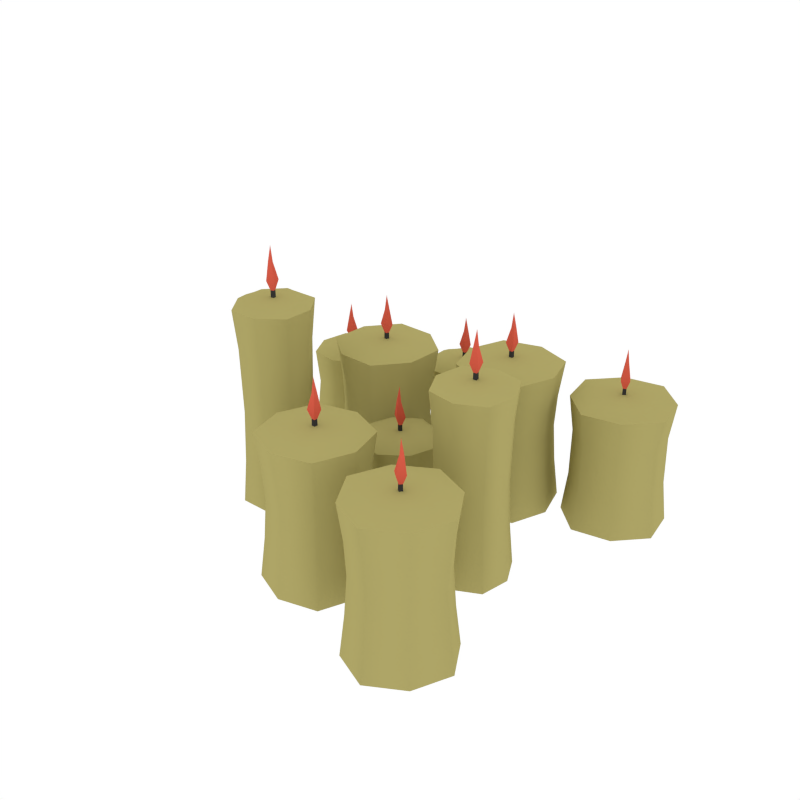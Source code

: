 # Source: Candles_2.blend  (saved by Blender 2.93.21; exported with 4.5.12 LTS)
import bpy
from mathutils import Matrix  # noqa: F401  (used for matrix-valued properties, if any)

bpy.ops.wm.read_factory_settings(use_empty=True)
scene = bpy.context.scene
scene.name = 'Scene'

# ---- collections
col_collection_1 = bpy.data.collections.new('Collection 1'); scene.collection.children.link(col_collection_1)

# ---- materials (node trees are filled in below, after node groups)
mat_candle = bpy.data.materials.new('Candle')
mat_candle.alpha_threshold = 0.0
mat_candle.diffuse_color = (0.4252, 0.3761, 0.1352, 1.0)
mat_candle.roughness = 0.5
mat_light = bpy.data.materials.new('Light')
mat_light.alpha_threshold = 0.0
mat_light.diffuse_color = (0.6985, 0.1098, 0.06795, 1.0)
mat_light.roughness = 0.5
mat_black = bpy.data.materials.new('Black')
mat_black.alpha_threshold = 0.0
mat_black.diffuse_color = (0.04425, 0.04425, 0.04425, 1.0)
mat_black.roughness = 0.5

# ---- node groups
ng_auto_smooth = bpy.data.node_groups.new('Auto Smooth', 'GeometryNodeTree')
_s = ng_auto_smooth.interface.new_socket(name='Geometry', in_out='OUTPUT', socket_type='NodeSocketGeometry')
_s = ng_auto_smooth.interface.new_socket(name='Geometry', in_out='INPUT', socket_type='NodeSocketGeometry')
_s = ng_auto_smooth.interface.new_socket(name='Angle', in_out='INPUT', socket_type='NodeSocketFloat')
_s.subtype = 'ANGLE'
_s.min_value = 0.0
_s.max_value = 3.142
ng_auto_smooth.is_modifier = True
_N = ng_auto_smooth.nodes; _L = ng_auto_smooth.links
n0 = _N.new('NodeGroupOutput'); n0.name = 'Group Output'; n0.location = (480, -100)
n1 = _N.new('NodeGroupInput'); n1.name = 'Group Input'; n1.location = (-420, -300)
n2 = _N.new('NodeGroupInput'); n2.name = 'Group Input.001'; n2.location = (-60, -100)
n3 = _N.new('GeometryNodeSetShadeSmooth'); n3.name = 'Set Shade Smooth'; n3.location = (120, -100)
n3.domain = 'EDGE'
n4 = _N.new('GeometryNodeSetShadeSmooth'); n4.name = 'Set Shade Smooth.001'; n4.location = (300, -100)
n5 = _N.new('GeometryNodeInputMeshEdgeAngle'); n5.name = 'Edge Angle'; n5.location = (-420, -220)
n6 = _N.new('GeometryNodeInputEdgeSmooth'); n6.name = 'Is Edge Smooth'; n6.location = (-60, -160)
n7 = _N.new('GeometryNodeInputShadeSmooth'); n7.name = 'Is Face Smooth'; n7.location = (-240, -340)
n8 = _N.new('FunctionNodeBooleanMath'); n8.name = 'Boolean Math'; n8.location = (-60, -220)
n9 = _N.new('FunctionNodeCompare'); n9.name = 'Compare'; n9.location = (-240, -180)
n9.operation = 'LESS_EQUAL'
_L.new(n5.outputs[0], n9.inputs[0])
_L.new(n4.outputs[0], n0.inputs[0])
_L.new(n1.outputs[1], n9.inputs[1])
_L.new(n9.outputs[0], n8.inputs[0])
_L.new(n7.outputs[0], n8.inputs[1])
_L.new(n2.outputs[0], n3.inputs[0])
_L.new(n6.outputs[0], n3.inputs[1])
_L.new(n3.outputs[0], n4.inputs[0])
_L.new(n8.outputs[0], n3.inputs[2])
n0.is_active_output = True

# ---- material node trees

# ---- world
world_world = bpy.data.worlds.new('World'); scene.world = world_world
world_world.color = (1.0, 1.0, 1.0)
world_world.use_sun_shadow = False
world_world.sun_shadow_jitter_overblur = 0.0
world_world.cycles.sampling_method = 'NONE'
world_world.cycles.sample_map_resolution = 256

# ---- meshes
me_cube = bpy.data.meshes.new('Cube')
me_cube.from_pydata([(0.1248, -0.3542, 0.09944), (0.005659, -0.4566, 0.09944), (-0.09671, -0.3374, 0.09944), (0.02242, -0.2351, 0.09944), (-0.1071, -0.3366, 0.3592), (0.01404, -0.3458, 0.3747), (0.1352, -0.355, 0.3592), (0.02321, -0.2247, 0.3592), (0.004871, -0.467, 0.3592), (0.005799, -0.4547, 0.2711), (0.02228, -0.2369, 0.2711), (0.1229, -0.3541, 0.2711), (-0.09486, -0.3376, 0.2711), (0.1367, -0.3551, 0.0003514), (0.1034, -0.269, 0.09944), (0.1184, -0.3537, 0.1919), (0.09082, -0.4352, 0.09944), (0.004755, -0.4685, 0.0003514), (0.006146, -0.4501, 0.1919), (-0.07531, -0.4226, 0.09944), (-0.1087, -0.3365, 0.0003514), (-0.09027, -0.3379, 0.1919), (-0.06273, -0.2565, 0.09944), (0.02333, -0.2231, 0.0003514), (0.02194, -0.2415, 0.1919), (0.106, -0.3528, 0.3708), (0.007082, -0.4378, 0.3708), (-0.0779, -0.3389, 0.3708), (0.021, -0.2539, 0.3708), (-0.08371, -0.4298, 0.3592), (-0.06145, -0.258, 0.2711), (0.1118, -0.2618, 0.3592), (0.08954, -0.4337, 0.2711), (-0.07382, -0.4213, 0.2711), (-0.06995, -0.2481, 0.3592), (0.1019, -0.2703, 0.2711), (0.09803, -0.4436, 0.3592), (0.005184, -0.4628, 0.3294), (0.0229, -0.2288, 0.3294), (0.1311, -0.3547, 0.3294), (-0.103, -0.337, 0.3294), (0.113, -0.2608, 0.0003514), (0.0982, -0.2735, 0.1919), (0.0991, -0.4448, 0.0003514), (0.08636, -0.43, 0.1919), (-0.07101, -0.2468, 0.0003514), (-0.05827, -0.2617, 0.1919), (-0.08494, -0.4309, 0.0003514), (-0.07012, -0.4181, 0.1919), (0.08696, -0.2832, 0.3678), (0.0767, -0.4187, 0.3678), (-0.05888, -0.4085, 0.3678), (-0.04862, -0.2729, 0.3678), (-0.08036, -0.4269, 0.3294), (-0.06708, -0.2514, 0.3294), (0.1084, -0.2647, 0.3294), (0.09516, -0.4402, 0.3294), (0.002863, -0.3554, 0.411), (0.009616, -0.3496, 0.3898), (0.004436, -0.3346, 0.411), (0.01024, -0.3414, 0.3898), (0.02365, -0.357, 0.411), (0.01784, -0.3502, 0.3898), (0.02522, -0.3362, 0.411), (0.01847, -0.342, 0.3898), (0.01304, -0.3416, 0.4491), (0.01241, -0.3498, 0.4491), (0.0207, -0.3422, 0.4522), (0.02007, -0.3504, 0.4522), (0.009405, -0.3498, 0.3716), (0.01006, -0.3412, 0.3716), (0.01803, -0.3505, 0.3716), (0.01868, -0.3418, 0.3716), (0.01502, -0.3459, 0.486), (0.3261, 0.3862, 0.0971), (0.4768, 0.3409, 0.0971), (0.4316, 0.1901, 0.0971), (0.2808, 0.2354, 0.0971), (0.4365, 0.1809, 0.3029), (0.3788, 0.2882, 0.3184), (0.3211, 0.3954, 0.3029), (0.2716, 0.2305, 0.3029), (0.486, 0.3459, 0.3029), (0.4752, 0.34, 0.2146), (0.2824, 0.2363, 0.2146), (0.3269, 0.3845, 0.2146), (0.4307, 0.1918, 0.2146), (0.3204, 0.3968, -0.002212), (0.2657, 0.3221, 0.0971), (0.4128, 0.4012, 0.0971), (0.4874, 0.3466, -0.002212), (0.4919, 0.2542, 0.0971), (0.4372, 0.1796, -0.002212), (0.3449, 0.1751, 0.0971), (0.2702, 0.2297, -0.002212), (0.335, 0.3695, 0.3146), (0.4602, 0.3319, 0.3146), (0.4226, 0.2068, 0.3146), (0.2974, 0.2444, 0.3146), (0.5025, 0.251, 0.3029), (0.3454, 0.177, 0.2146), (0.2551, 0.3253, 0.3029), (0.4122, 0.3994, 0.2146), (0.49, 0.2548, 0.2146), (0.3417, 0.1645, 0.3029), (0.2676, 0.3216, 0.2146), (0.416, 0.4119, 0.3029), (0.4824, 0.3439, 0.2731), (0.2752, 0.2324, 0.2731), (0.3231, 0.3917, 0.2731), (0.4345, 0.1846, 0.2731), (0.2535, 0.3258, -0.002212), (0.4164, 0.4134, -0.002212), (0.3412, 0.1629, -0.002212), (0.5041, 0.2505, -0.002212), (0.2865, 0.3159, 0.3115), (0.4065, 0.3804, 0.3115), (0.4711, 0.2604, 0.3115), (0.3511, 0.1959, 0.3115), (0.4983, 0.2523, 0.2731), (0.3429, 0.1687, 0.2731), (0.2593, 0.324, 0.2731), (0.4147, 0.4076, 0.2731), (0.393, 0.2839, 0.3548), (0.3844, 0.2865, 0.3336), (0.3746, 0.274, 0.3548), (0.3771, 0.2826, 0.3336), (0.3831, 0.3023, 0.3548), (0.3805, 0.2938, 0.3336), (0.3647, 0.2924, 0.3548), (0.3732, 0.2898, 0.3336), (0.3758, 0.285, 0.393), (0.3831, 0.289, 0.393), (0.3721, 0.2918, 0.3961), (0.3794, 0.2957, 0.3961), (0.3847, 0.2864, 0.3153), (0.3771, 0.2823, 0.3153), (0.3806, 0.294, 0.3153), (0.3729, 0.2899, 0.3153), (0.3783, 0.289, 0.43), (-0.1998, 0.366, 0.2318), (-0.1103, 0.3391, 0.2473), (-0.02086, 0.3121, 0.2318), (-0.08334, 0.4285, 0.2318), (-0.1373, 0.2496, 0.2318), (-0.1346, 0.2586, 0.1438), (-0.08607, 0.4195, 0.1438), (-0.02991, 0.3148, 0.1438), (-0.1907, 0.3633, 0.1438), (-0.02068, 0.312, -0.002762), (-0.1374, 0.2494, -0.002762), (-0.2, 0.3661, -0.002762), (-0.08328, 0.4287, -0.002762), (-0.04243, 0.3186, 0.2434), (-0.1308, 0.2712, 0.2434), (-0.1782, 0.3595, 0.2434), (-0.08985, 0.407, 0.2434), (-0.1977, 0.2922, 0.2318), (-0.1524, 0.4176, 0.1438), (-0.02299, 0.3859, 0.2318), (-0.06821, 0.2606, 0.1438), (-0.1888, 0.2969, 0.1438), (-0.1572, 0.4264, 0.2318), (-0.03182, 0.3812, 0.1438), (-0.06347, 0.2517, 0.2318), (-0.1364, 0.2527, 0.2021), (-0.08426, 0.4255, 0.2021), (-0.02392, 0.313, 0.2021), (-0.1967, 0.3651, 0.2021), (-0.02281, 0.386, -0.002762), (-0.06337, 0.2515, -0.002762), (-0.1573, 0.4266, -0.002762), (-0.1978, 0.2921, -0.002762), (-0.04517, 0.374, 0.2404), (-0.07537, 0.2739, 0.2404), (-0.1755, 0.3041, 0.2404), (-0.1453, 0.4042, 0.2404), (-0.1947, 0.2938, 0.2021), (-0.1556, 0.4234, 0.2021), (-0.02597, 0.3843, 0.2021), (-0.06507, 0.2547, 0.2021), (-0.1233, 0.3321, 0.2836), (-0.1155, 0.3363, 0.2624), (-0.1173, 0.352, 0.2836), (-0.1131, 0.3442, 0.2624), (-0.1034, 0.3261, 0.2836), (-0.1076, 0.3339, 0.2624), (-0.09734, 0.346, 0.2836), (-0.1052, 0.3418, 0.2624), (-0.1104, 0.3434, 0.3218), (-0.1128, 0.3355, 0.3218), (-0.103, 0.3412, 0.3248), (-0.1054, 0.3333, 0.3248), (-0.1157, 0.3362, 0.2442), (-0.1132, 0.3444, 0.2442), (-0.1074, 0.3337, 0.2442), (-0.1049, 0.3419, 0.2442), (-0.1094, 0.3388, 0.3586), (0.2625, -0.1997, 0.09944), (0.166, -0.127, 0.09944), (0.2387, -0.03053, 0.09944), (0.3352, -0.1032, 0.09944), (0.2376, -0.02258, 0.4523), (0.2506, -0.1151, 0.4678), (0.2636, -0.2076, 0.4523), (0.3431, -0.1021, 0.4523), (0.1581, -0.1281, 0.4523), (0.1674, -0.1268, 0.3642), (0.3338, -0.1034, 0.3642), (0.2623, -0.1983, 0.3642), (0.2389, -0.03194, 0.3642), (0.2638, -0.2088, 0.0003514), (0.323, -0.1696, 0.09944), (0.2618, -0.1948, 0.2177), (0.1961, -0.1875, 0.09944), (0.1569, -0.1283, 0.0003514), (0.1709, -0.1263, 0.2177), (0.1782, -0.0606, 0.09944), (0.2374, -0.0214, 0.0003514), (0.2394, -0.03544, 0.2177), (0.3051, -0.04275, 0.09944), (0.3443, -0.1019, 0.0003514), (0.3303, -0.1039, 0.2177), (0.2605, -0.1853, 0.4639), (0.1804, -0.125, 0.4639), (0.2407, -0.04489, 0.4639), (0.3208, -0.1052, 0.4639), (0.1714, -0.05548, 0.4523), (0.3042, -0.04395, 0.3642), (0.3298, -0.1747, 0.4523), (0.197, -0.1863, 0.3642), (0.1794, -0.06151, 0.3642), (0.3102, -0.03595, 0.4523), (0.3218, -0.1687, 0.3642), (0.191, -0.1943, 0.4523), (0.1612, -0.1277, 0.4225), (0.34, -0.1025, 0.4225), (0.2632, -0.2045, 0.4225), (0.238, -0.02574, 0.4225), (0.3308, -0.1755, 0.0003514), (0.3188, -0.1665, 0.2177), (0.1902, -0.1953, 0.0003514), (0.1992, -0.1833, 0.2177), (0.311, -0.03494, 0.0003514), (0.3019, -0.04695, 0.2177), (0.1704, -0.05472, 0.0003514), (0.1824, -0.06377, 0.2177), (0.3096, -0.1596, 0.4609), (0.2061, -0.1742, 0.4609), (0.1915, -0.07062, 0.4609), (0.2951, -0.05606, 0.4609), (0.1741, -0.05751, 0.4225), (0.3082, -0.03865, 0.4225), (0.3271, -0.1727, 0.4225), (0.193, -0.1916, 0.4225), (0.2388, -0.1062, 0.5041), (0.2459, -0.1116, 0.4829), (0.2595, -0.1033, 0.5041), (0.2541, -0.1105, 0.4829), (0.2417, -0.1269, 0.5041), (0.2471, -0.1198, 0.4829), (0.2624, -0.124, 0.5041), (0.2553, -0.1186, 0.4829), (0.2545, -0.1132, 0.5422), (0.2463, -0.1144, 0.5422), (0.2556, -0.1208, 0.5453), (0.2474, -0.122, 0.5453), (0.2457, -0.1114, 0.4646), (0.2543, -0.1102, 0.4646), (0.2469, -0.12, 0.4646), (0.2555, -0.1188, 0.4646), (0.2507, -0.1161, 0.5791), (0.3851, -0.3443, 0.09944), (0.3939, -0.5011, 0.09944), (0.2371, -0.51, 0.09944), (0.2282, -0.3531, 0.09944), (0.2302, -0.5178, 0.3592), (0.3111, -0.4271, 0.3747), (0.392, -0.3365, 0.3592), (0.2205, -0.3462, 0.3592), (0.4017, -0.508, 0.3592), (0.3926, -0.4999, 0.2711), (0.2296, -0.3544, 0.2711), (0.3838, -0.3456, 0.2711), (0.2384, -0.5086, 0.2711), (0.393, -0.3353, 0.0003514), (0.3044, -0.3095, 0.09944), (0.3808, -0.3491, 0.1919), (0.4287, -0.4205, 0.09944), (0.4029, -0.5091, 0.0003514), (0.3891, -0.4968, 0.1919), (0.3178, -0.5447, 0.09944), (0.2291, -0.5189, 0.0003514), (0.2414, -0.5052, 0.1919), (0.1935, -0.4338, 0.09944), (0.2193, -0.3452, 0.0003514), (0.2331, -0.3574, 0.1919), (0.3725, -0.3583, 0.3708), (0.3799, -0.4885, 0.3708), (0.2497, -0.4959, 0.3708), (0.2423, -0.3657, 0.3708), (0.3184, -0.5558, 0.3592), (0.1954, -0.4337, 0.2711), (0.3038, -0.2984, 0.3592), (0.4268, -0.4206, 0.2711), (0.3176, -0.5428, 0.2711), (0.1824, -0.4344, 0.3592), (0.3046, -0.3115, 0.2711), (0.4398, -0.4198, 0.3592), (0.3986, -0.5053, 0.3294), (0.2236, -0.349, 0.3294), (0.3893, -0.3396, 0.3294), (0.2329, -0.5147, 0.3294), (0.3037, -0.2968, 0.0003514), (0.3048, -0.3163, 0.1919), (0.4414, -0.4197, 0.0003514), (0.4219, -0.4208, 0.1919), (0.1808, -0.4345, 0.0003514), (0.2003, -0.4334, 0.1919), (0.3185, -0.5574, 0.0003514), (0.3174, -0.5379, 0.1919), (0.3057, -0.3311, 0.3678), (0.4071, -0.4217, 0.3678), (0.3165, -0.5231, 0.3678), (0.2151, -0.4325, 0.3678), (0.3181, -0.5514, 0.3294), (0.1868, -0.4342, 0.3294), (0.3041, -0.3028, 0.3294), (0.4354, -0.4201, 0.3294), (0.3119, -0.4418, 0.411), (0.3114, -0.4329, 0.3898), (0.2964, -0.4279, 0.411), (0.3053, -0.4274, 0.3898), (0.3258, -0.4263, 0.411), (0.3169, -0.4268, 0.3898), (0.3103, -0.4124, 0.411), (0.3108, -0.4213, 0.3898), (0.3071, -0.4253, 0.4491), (0.3133, -0.4309, 0.4491), (0.3122, -0.4196, 0.4522), (0.3184, -0.4251, 0.4522), (0.3114, -0.4332, 0.3716), (0.305, -0.4275, 0.3716), (0.3172, -0.4268, 0.3716), (0.3108, -0.421, 0.3716), (0.3117, -0.4264, 0.486), (-0.2911, -0.1559, 0.602), (-0.2963, -0.1575, 0.536), (-0.3004, -0.1654, 0.5596), (-0.2988, -0.1496, 0.536), (-0.3067, -0.1455, 0.5596), (-0.2884, -0.155, 0.536), (-0.2805, -0.1591, 0.5596), (-0.2909, -0.1472, 0.536), (-0.2868, -0.1393, 0.5596), (-0.3786, -0.1082, 0.4689), (-0.3377, -0.2373, 0.4689), (-0.2087, -0.1965, 0.4689), (-0.2495, -0.06738, 0.4689), (-0.228, -0.1864, 0.5115), (-0.2595, -0.08672, 0.5115), (-0.3592, -0.1182, 0.5115), (-0.3277, -0.2179, 0.5115), (-0.2543, -0.0766, 0.2411), (-0.2473, -0.06326, -0.0006213), (-0.2179, -0.1917, 0.2411), (-0.2045, -0.1986, -0.0006213), (-0.3693, -0.113, 0.2411), (-0.3827, -0.1061, -0.0006213), (-0.3329, -0.2281, 0.2411), (-0.3399, -0.2414, -0.0006213), (-0.2076, -0.1251, 0.4689), (-0.3797, -0.1795, 0.4689), (-0.2664, -0.2384, 0.4689), (-0.3208, -0.06628, 0.4689), (-0.3816, -0.1066, 0.502), (-0.3347, -0.2314, 0.404), (-0.2057, -0.198, 0.502), (-0.2525, -0.07327, 0.404), (-0.3727, -0.1113, 0.404), (-0.3393, -0.2403, 0.502), (-0.2145, -0.1934, 0.404), (-0.2479, -0.06438, 0.502), (-0.2722, -0.2199, 0.5149), (-0.226, -0.1309, 0.5149), (-0.315, -0.08472, 0.5149), (-0.3612, -0.1737, 0.5149), (-0.2693, -0.229, 0.2411), (-0.2651, -0.2426, -0.0006213), (-0.2132, -0.1941, 0.1096), (-0.2169, -0.1281, 0.2411), (-0.2034, -0.1238, -0.0006213), (-0.2518, -0.07193, 0.1096), (-0.3179, -0.07562, 0.2411), (-0.3221, -0.06211, -0.0006213), (-0.374, -0.1106, 0.1096), (-0.3703, -0.1766, 0.2411), (-0.3354, -0.2327, 0.1096), (-0.3838, -0.1809, -0.0006213), (-0.2135, -0.127, 0.404), (-0.3737, -0.1777, 0.404), (-0.2683, -0.2324, 0.404), (-0.3189, -0.07225, 0.404), (-0.3218, -0.06324, 0.502), (-0.2654, -0.2414, 0.502), (-0.3827, -0.1805, 0.502), (-0.2936, -0.1523, 0.5192), (-0.2045, -0.1242, 0.502), (-0.2679, -0.2338, 0.1096), (-0.2122, -0.1266, 0.1096), (-0.3194, -0.07089, 0.1096), (-0.3751, -0.1781, 0.1096), (-0.4065, 0.3119, 0.234), (-0.3935, 0.2193, 0.2495), (-0.3805, 0.1268, 0.234), (-0.3009, 0.2323, 0.234), (-0.486, 0.2063, 0.234), (-0.4766, 0.2076, 0.146), (-0.3103, 0.231, 0.146), (-0.3818, 0.1362, 0.146), (-0.4052, 0.3025, 0.146), (-0.38, 0.1238, -0.0005485), (-0.489, 0.2059, -0.0005485), (-0.4069, 0.3149, -0.0005485), (-0.2979, 0.2328, -0.0005485), (-0.3836, 0.1491, 0.2457), (-0.4637, 0.2094, 0.2457), (-0.4034, 0.2896, 0.2457), (-0.3232, 0.2292, 0.2457), (-0.4726, 0.279, 0.234), (-0.3399, 0.2905, 0.146), (-0.3143, 0.1597, 0.234), (-0.4471, 0.1482, 0.146), (-0.4646, 0.2729, 0.146), (-0.3338, 0.2985, 0.234), (-0.3223, 0.1657, 0.146), (-0.4531, 0.1402, 0.234), (-0.4828, 0.2068, 0.2043), (-0.3041, 0.2319, 0.2043), (-0.3809, 0.13, 0.2043), (-0.406, 0.3087, 0.2043), (-0.3117, 0.1577, -0.0005485), (-0.4551, 0.1376, -0.0005485), (-0.3319, 0.3011, -0.0005485), (-0.4752, 0.2809, -0.0005485), (-0.3344, 0.1748, 0.2426), (-0.438, 0.1603, 0.2426), (-0.4525, 0.2638, 0.2426), (-0.349, 0.2784, 0.2426), (-0.4699, 0.2769, 0.2043), (-0.3359, 0.2958, 0.2043), (-0.317, 0.1617, 0.2043), (-0.4511, 0.1429, 0.2043), (-0.4052, 0.2282, 0.2858), (-0.3981, 0.2228, 0.2647), (-0.3846, 0.2311, 0.2858), (-0.39, 0.224, 0.2647), (-0.4023, 0.2076, 0.2858), (-0.397, 0.2147, 0.2647), (-0.3817, 0.2105, 0.2858), (-0.3888, 0.2158, 0.2647), (-0.3896, 0.2212, 0.324), (-0.3978, 0.2201, 0.324), (-0.3885, 0.2136, 0.327), (-0.3967, 0.2125, 0.327), (-0.3984, 0.223, 0.2464), (-0.3898, 0.2242, 0.2464), (-0.3971, 0.2144, 0.2464), (-0.3886, 0.2156, 0.2464), (-0.3933, 0.2184, 0.3608), (-0.1341, 0.2603, 0.0705), (-0.08658, 0.4178, 0.0705), (-0.0316, 0.3153, 0.0705), (-0.189, 0.3628, 0.0705), (-0.1516, 0.4159, 0.0705), (-0.06909, 0.2622, 0.0705), (-0.1872, 0.2978, 0.0705), (-0.03347, 0.3803, 0.0705), (0.2442, 0.1845, 0.09944), (0.1288, 0.0779, 0.09944), (0.02223, 0.1933, 0.09944), (0.1376, 0.2999, 0.09944), (0.0118, 0.1937, 0.3592), (0.1332, 0.1889, 0.3747), (0.2546, 0.1841, 0.3592), (0.138, 0.3103, 0.3592), (0.1284, 0.06747, 0.3592), (0.1289, 0.07975, 0.2711), (0.1375, 0.298, 0.2711), (0.2423, 0.1846, 0.2711), (0.02408, 0.1932, 0.2711), (0.2562, 0.184, 0.0003514), (0.2197, 0.2688, 0.09944), (0.2377, 0.1848, 0.1919), (0.2132, 0.1024, 0.09944), (0.1283, 0.06593, 0.0003514), (0.1291, 0.08435, 0.1919), (0.04668, 0.1089, 0.09944), (0.01026, 0.1937, 0.0003514), (0.02867, 0.193, 0.1919), (0.05326, 0.2754, 0.09944), (0.1381, 0.3118, 0.0003514), (0.1373, 0.2934, 0.1919), (0.2253, 0.1852, 0.3708), (0.1296, 0.09675, 0.3708), (0.04107, 0.1925, 0.3708), (0.1368, 0.281, 0.3708), (0.03855, 0.1014, 0.3592), (0.05459, 0.274, 0.2711), (0.2279, 0.2763, 0.3592), (0.2118, 0.1038, 0.2711), (0.04812, 0.1103, 0.2711), (0.04575, 0.2835, 0.3592), (0.2183, 0.2675, 0.2711), (0.2207, 0.09423, 0.3592), (0.1286, 0.07162, 0.3294), (0.1378, 0.3061, 0.3294), (0.2505, 0.1842, 0.3294), (0.01595, 0.1935, 0.3294), (0.2291, 0.2775, 0.0003514), (0.2147, 0.2642, 0.1919), (0.2218, 0.09303, 0.0003514), (0.2085, 0.1074, 0.1919), (0.04464, 0.2847, 0.0003514), (0.05791, 0.2704, 0.1919), (0.03735, 0.1003, 0.0003514), (0.05171, 0.1136, 0.1919), (0.2038, 0.2541, 0.3678), (0.1985, 0.1183, 0.3678), (0.06259, 0.1236, 0.3678), (0.06796, 0.2595, 0.3678), (0.04179, 0.1044, 0.3294), (0.04874, 0.2803, 0.3294), (0.2246, 0.2734, 0.3294), (0.2177, 0.09746, 0.3294), (0.1224, 0.1789, 0.411), (0.1289, 0.1849, 0.3898), (0.1232, 0.1997, 0.411), (0.1292, 0.1932, 0.3898), (0.1432, 0.1781, 0.411), (0.1372, 0.1846, 0.3898), (0.144, 0.1989, 0.411), (0.1375, 0.1928, 0.3898), (0.1321, 0.1931, 0.4491), (0.1317, 0.1848, 0.4491), (0.1397, 0.1928, 0.4522), (0.1394, 0.1845, 0.4522), (0.1287, 0.1847, 0.3716), (0.1291, 0.1934, 0.3716), (0.1374, 0.1844, 0.3716), (0.1377, 0.193, 0.3716), (0.1342, 0.1888, 0.486), (0.07089, 0.001814, 0.234), (0.01534, -0.07333, 0.2495), (-0.0402, -0.1485, 0.234), (0.09049, -0.1289, 0.234), (-0.0598, -0.01779, 0.234), (-0.0522, -0.0234, 0.146), (0.08289, -0.1233, 0.146), (-0.03459, -0.1409, 0.146), (0.06527, -0.005786, 0.146), (-0.04202, -0.1509, -0.0005485), (-0.06227, -0.01597, -0.0005485), (0.07271, 0.004276, -0.0005485), (0.09295, -0.1307, -0.0005485), (-0.02681, -0.1304, 0.2457), (-0.04169, -0.03118, 0.2457), (0.05749, -0.0163, 0.2457), (0.07237, -0.1155, 0.2457), (0.0006401, 0.02469, 0.234), (0.1034, -0.06012, 0.146), (0.03004, -0.1713, 0.234), (-0.07276, -0.08655, 0.146), (0.002127, 0.01477, 0.146), (0.1134, -0.05863, 0.234), (0.02855, -0.1614, 0.146), (-0.08268, -0.08803, 0.234), (-0.05724, -0.01969, 0.2043), (0.08792, -0.127, 0.2043), (-0.03831, -0.1459, 0.2043), (0.06899, -0.0007541, 0.2043), (0.03052, -0.1746, -0.0005485), (-0.08589, -0.08851, -0.0005485), (0.1166, -0.05815, -0.0005485), (0.0001584, 0.0279, -0.0005485), (0.02631, -0.1465, 0.2426), (-0.05778, -0.0843, 0.2426), (0.004374, -0.0002091, 0.2426), (0.08846, -0.06236, 0.2426), (0.001143, 0.02134, 0.2043), (0.11, -0.05913, 0.2043), (0.02954, -0.168, 0.2043), (-0.07933, -0.08753, 0.2043), (0.01315, -0.05876, 0.2858), (0.01448, -0.06756, 0.2647), (0.02992, -0.07115, 0.2858), (0.02111, -0.07247, 0.2647), (0.0007656, -0.07552, 0.2858), (0.00957, -0.0742, 0.2647), (0.01753, -0.08791, 0.2858), (0.01621, -0.0791, 0.2647), (0.01945, -0.07473, 0.324), (0.0128, -0.06981, 0.324), (0.01489, -0.0809, 0.327), (0.008234, -0.07599, 0.327), (0.01443, -0.06729, 0.2464), (0.02139, -0.07242, 0.2464), (0.009295, -0.07424, 0.2464), (0.01625, -0.07938, 0.2464), (0.01476, -0.07412, 0.3608), (-0.05525, 0.04444, 0.09944), (-0.1993, -0.01807, 0.09944), (-0.2619, 0.126, 0.09944), (-0.1178, 0.1885, 0.09944), (-0.2716, 0.1299, 0.3592), (-0.1586, 0.08524, 0.3747), (-0.04554, 0.04061, 0.3592), (-0.1139, 0.1982, 0.3592), (-0.2032, -0.02778, 0.3592), (-0.1987, -0.01635, 0.2711), (-0.1184, 0.1868, 0.2711), (-0.05697, 0.04512, 0.2711), (-0.2601, 0.1254, 0.2711), (-0.04411, 0.04004, 0.0003514), (-0.05048, 0.1321, 0.09944), (-0.06125, 0.04681, 0.1919), (-0.1117, -0.02284, 0.09944), (-0.2037, -0.02921, 0.0003514), (-0.197, -0.01207, 0.1919), (-0.2666, 0.03835, 0.09944), (-0.273, 0.1304, 0.0003514), (-0.2559, 0.1237, 0.1919), (-0.2054, 0.1933, 0.09944), (-0.1134, 0.1997, 0.0003514), (-0.1201, 0.1825, 0.1919), (-0.07279, 0.05137, 0.3708), (-0.1924, -0.0005275, 0.3708), (-0.2443, 0.1191, 0.3708), (-0.1247, 0.171, 0.3708), (-0.2768, 0.03395, 0.3592), (-0.2047, 0.1915, 0.2711), (-0.04032, 0.1365, 0.3592), (-0.1125, -0.02104, 0.2711), (-0.2648, 0.03914, 0.2711), (-0.2098, 0.2035, 0.3592), (-0.05228, 0.1313, 0.2711), (-0.1073, -0.03299, 0.3592), (-0.2017, -0.02391, 0.3294), (-0.1155, 0.1944, 0.3294), (-0.0494, 0.04214, 0.3294), (-0.2677, 0.1283, 0.3294), (-0.03882, 0.1372, 0.0003514), (-0.05676, 0.1294, 0.1919), (-0.1066, -0.03449, 0.0003514), (-0.1144, -0.01656, 0.1919), (-0.2105, 0.205, 0.0003514), (-0.2027, 0.187, 0.1919), (-0.2783, 0.0333, 0.0003514), (-0.2603, 0.04108, 0.1919), (-0.07035, 0.1235, 0.3678), (-0.1203, -0.002964, 0.3678), (-0.2468, 0.04697, 0.3678), (-0.1968, 0.1734, 0.3678), (-0.2727, 0.0357, 0.3294), (-0.2081, 0.1994, 0.3294), (-0.04436, 0.1348, 0.3294), (-0.109, -0.02895, 0.3294), (-0.1721, 0.07937, 0.411), (-0.1639, 0.08291, 0.3898), (-0.1644, 0.09876, 0.411), (-0.1609, 0.09059, 0.3898), (-0.1527, 0.07172, 0.411), (-0.1562, 0.07988, 0.3898), (-0.145, 0.0911, 0.411), (-0.1532, 0.08756, 0.3898), (-0.1583, 0.08957, 0.4491), (-0.1613, 0.08187, 0.4491), (-0.1511, 0.08675, 0.4522), (-0.1542, 0.07905, 0.4522), (-0.1642, 0.0828, 0.3716), (-0.161, 0.09085, 0.3716), (-0.1561, 0.07963, 0.3716), (-0.1529, 0.08767, 0.3716), (-0.1576, 0.08488, 0.486), (-0.2936, -0.148, 0.602), (-0.2984, -0.1582, 0.6054), (-0.3009, -0.1503, 0.6054), (-0.2908, -0.1469, 0.5157), (-0.2882, -0.1551, 0.5157), (-0.299, -0.1495, 0.5157), (-0.2964, -0.1578, 0.5157), (-0.2945, -0.1526, 0.643)], [], [(0, 13, 41, 14), (0, 14, 42, 15), (0, 15, 44, 16), (0, 16, 43, 13), (1, 17, 43, 16), (1, 16, 44, 18), (1, 18, 48, 19), (1, 19, 47, 17), (2, 20, 47, 19), (2, 19, 48, 21), (2, 21, 46, 22), (2, 22, 45, 20), (3, 23, 45, 22), (3, 22, 46, 24), (3, 24, 42, 14), (3, 14, 41, 23), (4, 34, 54, 40), (4, 40, 53, 29), (4, 29, 51, 27), (4, 27, 52, 34), (5, 27, 51, 26), (5, 26, 50, 25), (5, 25, 49, 28), (5, 28, 52, 27), (6, 36, 56, 39), (6, 39, 55, 31), (6, 31, 49, 25), (6, 25, 50, 36), (7, 31, 55, 38), (7, 38, 54, 34), (7, 34, 52, 28), (7, 28, 49, 31), (8, 29, 53, 37), (8, 37, 56, 36), (8, 36, 50, 26), (8, 26, 51, 29), (9, 33, 48, 18), (9, 18, 44, 32), (9, 32, 56, 37), (9, 37, 53, 33), (10, 35, 42, 24), (10, 24, 46, 30), (10, 30, 54, 38), (10, 38, 55, 35), (11, 32, 44, 15), (11, 15, 42, 35), (11, 35, 55, 39), (11, 39, 56, 32), (12, 30, 46, 21), (12, 21, 48, 33), (12, 33, 53, 40), (12, 40, 54, 30), (57, 59, 60, 58), (59, 63, 64, 60), (63, 61, 62, 64), (61, 57, 58, 62), (59, 65, 67, 63), (68, 73, 66), (57, 66, 65, 59), (63, 67, 68, 61), (61, 68, 66, 57), (62, 71, 72, 64), (60, 70, 69, 58), (58, 69, 71, 62), (64, 72, 70, 60), (65, 73, 67), (67, 73, 68), (66, 73, 65), (74, 87, 111, 88), (85, 102, 89, 74), (83, 75, 89, 102), (74, 89, 112, 87), (75, 90, 112, 89), (83, 103, 91, 75), (86, 76, 91, 103), (75, 91, 114, 90), (76, 92, 114, 91), (86, 100, 93, 76), (84, 77, 93, 100), (76, 93, 113, 92), (77, 94, 113, 93), (84, 105, 88, 77), (77, 88, 111, 94), (78, 104, 120, 110), (78, 110, 119, 99), (78, 99, 117, 97), (78, 97, 118, 104), (79, 97, 117, 96), (79, 96, 116, 95), (79, 95, 115, 98), (79, 98, 118, 97), (80, 106, 122, 109), (80, 109, 121, 101), (80, 101, 115, 95), (80, 95, 116, 106), (81, 101, 121, 108), (81, 108, 120, 104), (81, 104, 118, 98), (81, 98, 115, 101), (82, 99, 119, 107), (82, 107, 122, 106), (82, 106, 116, 96), (82, 96, 117, 99), (83, 102, 122, 107), (83, 107, 119, 103), (84, 100, 120, 108), (84, 108, 121, 105), (85, 105, 121, 109), (85, 109, 122, 102), (86, 103, 119, 110), (86, 110, 120, 100), (123, 125, 126, 124), (125, 129, 130, 126), (129, 127, 128, 130), (127, 123, 124, 128), (125, 131, 133, 129), (134, 139, 132), (123, 132, 131, 125), (129, 133, 134, 127), (127, 134, 132, 123), (128, 137, 138, 130), (126, 136, 135, 124), (124, 135, 137, 128), (130, 138, 136, 126), (131, 139, 133), (133, 139, 134), (132, 139, 131), (85, 74, 88, 105), (140, 162, 178, 168), (140, 168, 177, 157), (140, 157, 175, 155), (140, 155, 176, 162), (141, 155, 175, 154), (141, 154, 174, 153), (141, 153, 173, 156), (141, 156, 176, 155), (142, 164, 180, 167), (142, 167, 179, 159), (142, 159, 173, 153), (142, 153, 174, 164), (143, 159, 179, 166), (143, 166, 178, 162), (143, 162, 176, 156), (143, 156, 173, 159), (144, 157, 177, 165), (144, 165, 180, 164), (144, 164, 174, 154), (144, 154, 175, 157), (470, 476, 172, 150), (470, 150, 170, 475), (145, 160, 180, 165), (145, 165, 177, 161), (471, 477, 169, 152), (471, 152, 171, 474), (146, 158, 178, 166), (146, 166, 179, 163), (472, 475, 170, 149), (472, 149, 169, 477), (147, 163, 179, 167), (147, 167, 180, 160), (473, 474, 171, 151), (473, 151, 172, 476), (148, 161, 177, 168), (148, 168, 178, 158), (181, 183, 184, 182), (183, 187, 188, 184), (187, 185, 186, 188), (185, 181, 182, 186), (183, 189, 191, 187), (192, 197, 190), (181, 190, 189, 183), (187, 191, 192, 185), (185, 192, 190, 181), (186, 195, 196, 188), (184, 194, 193, 182), (182, 193, 195, 186), (188, 196, 194, 184), (189, 197, 191), (191, 197, 192), (190, 197, 189), (198, 211, 239, 212), (198, 212, 240, 213), (198, 213, 242, 214), (198, 214, 241, 211), (199, 215, 241, 214), (199, 214, 242, 216), (199, 216, 246, 217), (199, 217, 245, 215), (200, 218, 245, 217), (200, 217, 246, 219), (200, 219, 244, 220), (200, 220, 243, 218), (201, 221, 243, 220), (201, 220, 244, 222), (201, 222, 240, 212), (201, 212, 239, 221), (202, 232, 252, 238), (202, 238, 251, 227), (202, 227, 249, 225), (202, 225, 250, 232), (203, 225, 249, 224), (203, 224, 248, 223), (203, 223, 247, 226), (203, 226, 250, 225), (204, 234, 254, 237), (204, 237, 253, 229), (204, 229, 247, 223), (204, 223, 248, 234), (205, 229, 253, 236), (205, 236, 252, 232), (205, 232, 250, 226), (205, 226, 247, 229), (206, 227, 251, 235), (206, 235, 254, 234), (206, 234, 248, 224), (206, 224, 249, 227), (207, 231, 246, 216), (207, 216, 242, 230), (207, 230, 254, 235), (207, 235, 251, 231), (208, 233, 240, 222), (208, 222, 244, 228), (208, 228, 252, 236), (208, 236, 253, 233), (209, 230, 242, 213), (209, 213, 240, 233), (209, 233, 253, 237), (209, 237, 254, 230), (210, 228, 244, 219), (210, 219, 246, 231), (210, 231, 251, 238), (210, 238, 252, 228), (255, 257, 258, 256), (257, 261, 262, 258), (261, 259, 260, 262), (259, 255, 256, 260), (257, 263, 265, 261), (266, 271, 264), (255, 264, 263, 257), (261, 265, 266, 259), (259, 266, 264, 255), (260, 269, 270, 262), (258, 268, 267, 256), (256, 267, 269, 260), (262, 270, 268, 258), (263, 271, 265), (265, 271, 266), (264, 271, 263), (272, 285, 313, 286), (272, 286, 314, 287), (272, 287, 316, 288), (272, 288, 315, 285), (273, 289, 315, 288), (273, 288, 316, 290), (273, 290, 320, 291), (273, 291, 319, 289), (274, 292, 319, 291), (274, 291, 320, 293), (274, 293, 318, 294), (274, 294, 317, 292), (275, 295, 317, 294), (275, 294, 318, 296), (275, 296, 314, 286), (275, 286, 313, 295), (276, 306, 326, 312), (276, 312, 325, 301), (276, 301, 323, 299), (276, 299, 324, 306), (277, 299, 323, 298), (277, 298, 322, 297), (277, 297, 321, 300), (277, 300, 324, 299), (278, 308, 328, 311), (278, 311, 327, 303), (278, 303, 321, 297), (278, 297, 322, 308), (279, 303, 327, 310), (279, 310, 326, 306), (279, 306, 324, 300), (279, 300, 321, 303), (280, 301, 325, 309), (280, 309, 328, 308), (280, 308, 322, 298), (280, 298, 323, 301), (281, 305, 320, 290), (281, 290, 316, 304), (281, 304, 328, 309), (281, 309, 325, 305), (282, 307, 314, 296), (282, 296, 318, 302), (282, 302, 326, 310), (282, 310, 327, 307), (283, 304, 316, 287), (283, 287, 314, 307), (283, 307, 327, 311), (283, 311, 328, 304), (284, 302, 318, 293), (284, 293, 320, 305), (284, 305, 325, 312), (284, 312, 326, 302), (329, 331, 332, 330), (331, 335, 336, 332), (335, 333, 334, 336), (333, 329, 330, 334), (331, 337, 339, 335), (340, 345, 338), (329, 338, 337, 331), (335, 339, 340, 333), (333, 340, 338, 329), (334, 343, 344, 336), (332, 342, 341, 330), (330, 341, 343, 334), (336, 344, 342, 332), (337, 345, 339), (339, 345, 340), (338, 345, 337), (354, 684, 346, 352), (352, 346, 685, 348), (348, 350, 349, 347), (686, 691, 684), (350, 354, 353, 349), (354, 352, 351, 353), (399, 378, 358, 371), (352, 348, 347, 351), (399, 371, 357, 381), (399, 381, 365, 390), (400, 376, 356, 372), (399, 390, 363, 378), (400, 372, 355, 379), (400, 379, 367, 396), (400, 396, 369, 376), (401, 381, 357, 373), (401, 373, 356, 376), (401, 387, 365, 381), (401, 376, 369, 387), (402, 379, 355, 374), (402, 374, 358, 378), (402, 393, 367, 379), (402, 378, 363, 393), (403, 375, 361, 385), (403, 385, 360, 382), (403, 374, 355, 375), (403, 382, 358, 374), (404, 377, 359, 383), (404, 383, 362, 380), (404, 373, 357, 377), (404, 380, 356, 373), (405, 380, 362, 386), (405, 386, 361, 375), (405, 372, 356, 380), (405, 375, 355, 372), (406, 383, 359, 384), (406, 386, 362, 383), (406, 385, 361, 386), (406, 384, 360, 385), (407, 384, 359, 377), (407, 382, 360, 384), (407, 371, 358, 382), (407, 377, 357, 371), (408, 387, 369, 397), (409, 392, 363, 390), (410, 395, 367, 393), (408, 389, 365, 387), (409, 391, 364, 392), (411, 397, 369, 396), (408, 397, 370, 388), (410, 393, 363, 392), (408, 388, 366, 389), (410, 394, 368, 395), (409, 389, 366, 391), (409, 390, 365, 389), (410, 392, 364, 394), (411, 396, 367, 395), (411, 398, 370, 397), (411, 395, 368, 398), (348, 685, 686, 350), (412, 434, 450, 440), (412, 440, 449, 429), (412, 429, 447, 427), (412, 427, 448, 434), (413, 427, 447, 426), (413, 426, 446, 425), (413, 425, 445, 428), (413, 428, 448, 427), (414, 436, 452, 439), (414, 439, 451, 431), (414, 431, 445, 425), (414, 425, 446, 436), (415, 431, 451, 438), (415, 438, 450, 434), (415, 434, 448, 428), (415, 428, 445, 431), (416, 429, 449, 437), (416, 437, 452, 436), (416, 436, 446, 426), (416, 426, 447, 429), (417, 433, 444, 422), (417, 422, 442, 432), (417, 432, 452, 437), (417, 437, 449, 433), (418, 435, 441, 424), (418, 424, 443, 430), (418, 430, 450, 438), (418, 438, 451, 435), (419, 432, 442, 421), (419, 421, 441, 435), (419, 435, 451, 439), (419, 439, 452, 432), (420, 430, 443, 423), (420, 423, 444, 433), (420, 433, 449, 440), (420, 440, 450, 430), (453, 455, 456, 454), (455, 459, 460, 456), (459, 457, 458, 460), (457, 453, 454, 458), (455, 461, 463, 459), (464, 469, 462), (453, 462, 461, 455), (459, 463, 464, 457), (457, 464, 462, 453), (458, 467, 468, 460), (456, 466, 465, 454), (454, 465, 467, 458), (460, 468, 466, 456), (461, 469, 463), (463, 469, 464), (462, 469, 461), (148, 473, 476, 161), (148, 158, 474, 473), (147, 472, 477, 163), (147, 160, 475, 472), (146, 471, 474, 158), (146, 163, 477, 471), (145, 470, 475, 160), (145, 161, 476, 470), (478, 491, 519, 492), (478, 492, 520, 493), (478, 493, 522, 494), (478, 494, 521, 491), (479, 495, 521, 494), (479, 494, 522, 496), (479, 496, 526, 497), (479, 497, 525, 495), (480, 498, 525, 497), (480, 497, 526, 499), (480, 499, 524, 500), (480, 500, 523, 498), (481, 501, 523, 500), (481, 500, 524, 502), (481, 502, 520, 492), (481, 492, 519, 501), (482, 512, 532, 518), (482, 518, 531, 507), (482, 507, 529, 505), (482, 505, 530, 512), (483, 505, 529, 504), (483, 504, 528, 503), (483, 503, 527, 506), (483, 506, 530, 505), (484, 514, 534, 517), (484, 517, 533, 509), (484, 509, 527, 503), (484, 503, 528, 514), (485, 509, 533, 516), (485, 516, 532, 512), (485, 512, 530, 506), (485, 506, 527, 509), (486, 507, 531, 515), (486, 515, 534, 514), (486, 514, 528, 504), (486, 504, 529, 507), (487, 511, 526, 496), (487, 496, 522, 510), (487, 510, 534, 515), (487, 515, 531, 511), (488, 513, 520, 502), (488, 502, 524, 508), (488, 508, 532, 516), (488, 516, 533, 513), (489, 510, 522, 493), (489, 493, 520, 513), (489, 513, 533, 517), (489, 517, 534, 510), (490, 508, 524, 499), (490, 499, 526, 511), (490, 511, 531, 518), (490, 518, 532, 508), (535, 537, 538, 536), (537, 541, 542, 538), (541, 539, 540, 542), (539, 535, 536, 540), (537, 543, 545, 541), (546, 551, 544), (535, 544, 543, 537), (541, 545, 546, 539), (539, 546, 544, 535), (540, 549, 550, 542), (538, 548, 547, 536), (536, 547, 549, 540), (542, 550, 548, 538), (543, 551, 545), (545, 551, 546), (544, 551, 543), (552, 574, 590, 580), (552, 580, 589, 569), (552, 569, 587, 567), (552, 567, 588, 574), (553, 567, 587, 566), (553, 566, 586, 565), (553, 565, 585, 568), (553, 568, 588, 567), (554, 576, 592, 579), (554, 579, 591, 571), (554, 571, 585, 565), (554, 565, 586, 576), (555, 571, 591, 578), (555, 578, 590, 574), (555, 574, 588, 568), (555, 568, 585, 571), (556, 569, 589, 577), (556, 577, 592, 576), (556, 576, 586, 566), (556, 566, 587, 569), (557, 573, 584, 562), (557, 562, 582, 572), (557, 572, 592, 577), (557, 577, 589, 573), (558, 575, 581, 564), (558, 564, 583, 570), (558, 570, 590, 578), (558, 578, 591, 575), (559, 572, 582, 561), (559, 561, 581, 575), (559, 575, 591, 579), (559, 579, 592, 572), (560, 570, 583, 563), (560, 563, 584, 573), (560, 573, 589, 580), (560, 580, 590, 570), (593, 595, 596, 594), (595, 599, 600, 596), (599, 597, 598, 600), (597, 593, 594, 598), (595, 601, 603, 599), (604, 609, 602), (593, 602, 601, 595), (599, 603, 604, 597), (597, 604, 602, 593), (598, 607, 608, 600), (596, 606, 605, 594), (594, 605, 607, 598), (600, 608, 606, 596), (601, 609, 603), (603, 609, 604), (602, 609, 601), (610, 623, 651, 624), (610, 624, 652, 625), (610, 625, 654, 626), (610, 626, 653, 623), (611, 627, 653, 626), (611, 626, 654, 628), (611, 628, 658, 629), (611, 629, 657, 627), (612, 630, 657, 629), (612, 629, 658, 631), (612, 631, 656, 632), (612, 632, 655, 630), (613, 633, 655, 632), (613, 632, 656, 634), (613, 634, 652, 624), (613, 624, 651, 633), (614, 644, 664, 650), (614, 650, 663, 639), (614, 639, 661, 637), (614, 637, 662, 644), (615, 637, 661, 636), (615, 636, 660, 635), (615, 635, 659, 638), (615, 638, 662, 637), (616, 646, 666, 649), (616, 649, 665, 641), (616, 641, 659, 635), (616, 635, 660, 646), (617, 641, 665, 648), (617, 648, 664, 644), (617, 644, 662, 638), (617, 638, 659, 641), (618, 639, 663, 647), (618, 647, 666, 646), (618, 646, 660, 636), (618, 636, 661, 639), (619, 643, 658, 628), (619, 628, 654, 642), (619, 642, 666, 647), (619, 647, 663, 643), (620, 645, 652, 634), (620, 634, 656, 640), (620, 640, 664, 648), (620, 648, 665, 645), (621, 642, 654, 625), (621, 625, 652, 645), (621, 645, 665, 649), (621, 649, 666, 642), (622, 640, 656, 631), (622, 631, 658, 643), (622, 643, 663, 650), (622, 650, 664, 640), (667, 669, 670, 668), (669, 673, 674, 670), (673, 671, 672, 674), (671, 667, 668, 672), (669, 675, 677, 673), (678, 683, 676), (667, 676, 675, 669), (673, 677, 678, 671), (671, 678, 676, 667), (672, 681, 682, 674), (670, 680, 679, 668), (668, 679, 681, 672), (674, 682, 680, 670), (675, 683, 677), (677, 683, 678), (676, 683, 675), (350, 686, 684, 354), (349, 689, 690, 347), (351, 688, 687, 353), (353, 687, 689, 349), (347, 690, 688, 351), (346, 691, 685), (685, 691, 686), (684, 691, 346)])
me_cube.polygons.foreach_set('use_smooth', [True] * 632)
me_cube.polygons.foreach_set('material_index', [0, 0, 0, 0, 0, 0, 0, 0, 0, 0, 0, 0, 0, 0, 0, 0, 0, 0, 0, 0, 0, 0, 0, 0, 0, 0, 0, 0, 0, 0, 0, 0, 0, 0, 0, 0, 0, 0, 0, 0, 0, 0, 0, 0, 0, 0, 0, 0, 0, 0, 0, 0, 1, 1, 1, 1, 1, 1, 1, 1, 1, 2, 2, 2, 2, 1, 1, 1, 0, 0, 0, 0, 0, 0, 0, 0, 0, 0, 0, 0, 0, 0, 0, 0, 0, 0, 0, 0, 0, 0, 0, 0, 0, 0, 0, 0, 0, 0, 0, 0, 0, 0, 0, 0, 0, 0, 0, 0, 0, 0, 0, 1, 1, 1, 1, 1, 1, 1, 1, 1, 2, 2, 2, 2, 1, 1, 1, 0, 0, 0, 0, 0, 0, 0, 0, 0, 0, 0, 0, 0, 0, 0, 0, 0, 0, 0, 0, 0, 0, 0, 0, 0, 0, 0, 0, 0, 0, 0, 0, 0, 0, 0, 0, 0, 1, 1, 1, 1, 1, 1, 1, 1, 1, 2, 2, 2, 2, 1, 1, 1, 0, 0, 0, 0, 0, 0, 0, 0, 0, 0, 0, 0, 0, 0, 0, 0, 0, 0, 0, 0, 0, 0, 0, 0, 0, 0, 0, 0, 0, 0, 0, 0, 0, 0, 0, 0, 0, 0, 0, 0, 0, 0, 0, 0, 0, 0, 0, 0, 0, 0, 0, 0, 1, 1, 1, 1, 1, 1, 1, 1, 1, 2, 2, 2, 2, 1, 1, 1, 0, 0, 0, 0, 0, 0, 0, 0, 0, 0, 0, 0, 0, 0, 0, 0, 0, 0, 0, 0, 0, 0, 0, 0, 0, 0, 0, 0, 0, 0, 0, 0, 0, 0, 0, 0, 0, 0, 0, 0, 0, 0, 0, 0, 0, 0, 0, 0, 0, 0, 0, 0, 1, 1, 1, 1, 1, 1, 1, 1, 1, 2, 2, 2, 2, 1, 1, 1, 1, 1, 1, 1, 1, 1, 0, 1, 0, 0, 0, 0, 0, 0, 0, 0, 0, 0, 0, 0, 0, 0, 0, 0, 0, 0, 0, 0, 0, 0, 0, 0, 0, 0, 0, 0, 0, 0, 0, 0, 0, 0, 0, 0, 0, 0, 0, 0, 0, 0, 0, 0, 0, 0, 0, 0, 0, 0, 0, 1, 0, 0, 0, 0, 0, 0, 0, 0, 0, 0, 0, 0, 0, 0, 0, 0, 0, 0, 0, 0, 0, 0, 0, 0, 0, 0, 0, 0, 0, 0, 0, 0, 0, 0, 0, 0, 1, 1, 1, 1, 1, 1, 1, 1, 1, 2, 2, 2, 2, 1, 1, 1, 0, 0, 0, 0, 0, 0, 0, 0, 0, 0, 0, 0, 0, 0, 0, 0, 0, 0, 0, 0, 0, 0, 0, 0, 0, 0, 0, 0, 0, 0, 0, 0, 0, 0, 0, 0, 0, 0, 0, 0, 0, 0, 0, 0, 0, 0, 0, 0, 0, 0, 0, 0, 0, 0, 0, 0, 0, 0, 0, 0, 1, 1, 1, 1, 1, 1, 1, 1, 1, 2, 2, 2, 2, 1, 1, 1, 0, 0, 0, 0, 0, 0, 0, 0, 0, 0, 0, 0, 0, 0, 0, 0, 0, 0, 0, 0, 0, 0, 0, 0, 0, 0, 0, 0, 0, 0, 0, 0, 0, 0, 0, 0, 1, 1, 1, 1, 1, 1, 1, 1, 1, 2, 2, 2, 2, 1, 1, 1, 0, 0, 0, 0, 0, 0, 0, 0, 0, 0, 0, 0, 0, 0, 0, 0, 0, 0, 0, 0, 0, 0, 0, 0, 0, 0, 0, 0, 0, 0, 0, 0, 0, 0, 0, 0, 0, 0, 0, 0, 0, 0, 0, 0, 0, 0, 0, 0, 0, 0, 0, 0, 1, 1, 1, 1, 1, 1, 1, 1, 1, 2, 2, 2, 2, 1, 1, 1, 1, 2, 2, 2, 2, 1, 1, 1])
me_cube.materials.append(mat_candle)
me_cube.materials.append(mat_light)
me_cube.materials.append(mat_black)
me_cube.use_remesh_preserve_volume = False
me_cube.use_remesh_preserve_attributes = False
me_cube.use_mirror_vertex_groups = False
me_cube.update()

# ---- objects
ob_candles_2 = bpy.data.objects.new('Candles_2', me_cube)

# ---- transforms, parenting, visibility, modifiers, constraints
ob_candles_2.location = (0.0, 0.0, 0.0)
ob_candles_2.lineart.crease_threshold = 0.0
_m = ob_candles_2.modifiers.new('Auto Smooth', 'NODES')
_m.node_group = ng_auto_smooth
_gi = [s.identifier for s in ng_auto_smooth.interface.items_tree if s.item_type == 'SOCKET' and s.in_out == 'INPUT']
_m[_gi[1]] = 0.9407  # Angle

# ---- collection membership
col_collection_1.objects.link(ob_candles_2)

# ---- scene / render settings (as saved in the file)
scene.frame_start = 1; scene.frame_end = 250; scene.frame_set(0)
scene.render.engine = 'CYCLES'
scene.render.resolution_x = 1000
scene.render.resolution_y = 1000
scene.render.dither_intensity = 0.0
scene.cycles.samples = 200
scene.cycles.sampling_pattern = 'TABULATED_SOBOL'
scene.cycles.light_sampling_threshold = 0.0
scene.cycles.use_adaptive_sampling = False
scene.cycles.use_light_tree = False
scene.cycles.caustics_reflective = False
scene.cycles.caustics_refractive = False
scene.cycles.blur_glossy = 0.0
scene.cycles.max_bounces = 2
scene.cycles.pixel_filter_type = 'GAUSSIAN'
scene.cycles.sample_clamp_indirect = 0.0
scene.view_settings.view_transform = 'Standard'
bpy.context.view_layer.update()

# ---- added for rendering (the .blend has no active camera): camera
cam_auto = bpy.data.cameras.new('AutoCamera')
cam_auto.lens = 50.0
cam_auto.sensor_width = 36.0
cam_auto.clip_end = 1000.0
ob_auto_camera = bpy.data.objects.new('AutoCamera', cam_auto)
scene.collection.objects.link(ob_auto_camera)
ob_auto_camera.location = (1.4336, -1.77565, 1.46096)
ob_auto_camera.rotation_euler = (1.09748, -7.21219e-08, 0.694738)
scene.camera = ob_auto_camera
bpy.context.view_layer.update()
